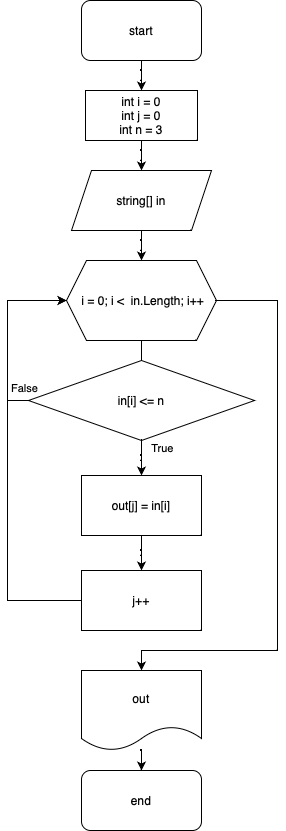

The diagram above was exported from draw.io. Its source (the exported page's mxGraphModel, read from the mxfile embedded in the PNG):
<mxGraphModel dx="946" dy="542" grid="1" gridSize="10" guides="1" tooltips="1" connect="1" arrows="1" fold="1" page="1" pageScale="1" pageWidth="827" pageHeight="1169" math="0" shadow="0">
  <root>
    <mxCell id="WIyWlLk6GJQsqaUBKTNV-0" />
    <mxCell id="WIyWlLk6GJQsqaUBKTNV-1" parent="WIyWlLk6GJQsqaUBKTNV-0" />
    <mxCell id="SMdjEK9SakTGV2iKQ5wf-15" style="edgeStyle=orthogonalEdgeStyle;rounded=0;orthogonalLoop=1;jettySize=auto;html=1;entryX=0.5;entryY=0;entryDx=0;entryDy=0;fontSize=12;" parent="WIyWlLk6GJQsqaUBKTNV-1" source="SMdjEK9SakTGV2iKQ5wf-1" target="SMdjEK9SakTGV2iKQ5wf-2" edge="1">
      <mxGeometry relative="1" as="geometry" />
    </mxCell>
    <mxCell id="SMdjEK9SakTGV2iKQ5wf-1" value="start" style="rounded=1;whiteSpace=wrap;html=1;fontSize=12;" parent="WIyWlLk6GJQsqaUBKTNV-1" vertex="1">
      <mxGeometry x="354" y="50" width="120" height="60" as="geometry" />
    </mxCell>
    <mxCell id="SMdjEK9SakTGV2iKQ5wf-16" style="edgeStyle=orthogonalEdgeStyle;rounded=0;orthogonalLoop=1;jettySize=auto;html=1;entryX=0.5;entryY=0;entryDx=0;entryDy=0;fontSize=12;" parent="WIyWlLk6GJQsqaUBKTNV-1" source="SMdjEK9SakTGV2iKQ5wf-2" target="SMdjEK9SakTGV2iKQ5wf-3" edge="1">
      <mxGeometry relative="1" as="geometry" />
    </mxCell>
    <mxCell id="SMdjEK9SakTGV2iKQ5wf-2" value="int i = 0&lt;br&gt;int j = 0&lt;br&gt;int n = 3" style="rounded=0;whiteSpace=wrap;html=1;fontSize=12;" parent="WIyWlLk6GJQsqaUBKTNV-1" vertex="1">
      <mxGeometry x="358" y="140" width="112" height="50" as="geometry" />
    </mxCell>
    <mxCell id="SMdjEK9SakTGV2iKQ5wf-17" style="edgeStyle=orthogonalEdgeStyle;rounded=0;orthogonalLoop=1;jettySize=auto;html=1;entryX=0.5;entryY=0;entryDx=0;entryDy=0;fontSize=12;" parent="WIyWlLk6GJQsqaUBKTNV-1" source="SMdjEK9SakTGV2iKQ5wf-3" target="SMdjEK9SakTGV2iKQ5wf-4" edge="1">
      <mxGeometry relative="1" as="geometry" />
    </mxCell>
    <mxCell id="SMdjEK9SakTGV2iKQ5wf-3" value="string[] in" style="shape=parallelogram;perimeter=parallelogramPerimeter;whiteSpace=wrap;html=1;fixedSize=1;fontSize=12;" parent="WIyWlLk6GJQsqaUBKTNV-1" vertex="1">
      <mxGeometry x="344" y="220" width="140" height="60" as="geometry" />
    </mxCell>
    <mxCell id="SMdjEK9SakTGV2iKQ5wf-6" value="" style="edgeStyle=orthogonalEdgeStyle;rounded=0;orthogonalLoop=1;jettySize=auto;html=1;fontSize=12;" parent="WIyWlLk6GJQsqaUBKTNV-1" source="SMdjEK9SakTGV2iKQ5wf-4" edge="1">
      <mxGeometry relative="1" as="geometry">
        <mxPoint x="414" y="430" as="targetPoint" />
      </mxGeometry>
    </mxCell>
    <mxCell id="qd5lH4oayXpBRhjuZsf_-9" style="edgeStyle=orthogonalEdgeStyle;rounded=0;orthogonalLoop=1;jettySize=auto;html=1;entryX=0.5;entryY=0;entryDx=0;entryDy=0;" edge="1" parent="WIyWlLk6GJQsqaUBKTNV-1" source="SMdjEK9SakTGV2iKQ5wf-4" target="SMdjEK9SakTGV2iKQ5wf-10">
      <mxGeometry relative="1" as="geometry">
        <Array as="points">
          <mxPoint x="550" y="350" />
          <mxPoint x="550" y="700" />
          <mxPoint x="414" y="700" />
        </Array>
      </mxGeometry>
    </mxCell>
    <mxCell id="SMdjEK9SakTGV2iKQ5wf-4" value="&amp;nbsp;i = 0; i &amp;lt; &amp;nbsp;in.Length; i++" style="shape=hexagon;perimeter=hexagonPerimeter2;whiteSpace=wrap;html=1;fixedSize=1;fontSize=12;" parent="WIyWlLk6GJQsqaUBKTNV-1" vertex="1">
      <mxGeometry x="339" y="310" width="150" height="80" as="geometry" />
    </mxCell>
    <mxCell id="qd5lH4oayXpBRhjuZsf_-6" value="" style="edgeStyle=orthogonalEdgeStyle;rounded=0;orthogonalLoop=1;jettySize=auto;html=1;" edge="1" parent="WIyWlLk6GJQsqaUBKTNV-1" source="SMdjEK9SakTGV2iKQ5wf-8" target="qd5lH4oayXpBRhjuZsf_-5">
      <mxGeometry relative="1" as="geometry" />
    </mxCell>
    <mxCell id="SMdjEK9SakTGV2iKQ5wf-8" value="out[j] = in[i]" style="rounded=0;whiteSpace=wrap;html=1;fontSize=12;" parent="WIyWlLk6GJQsqaUBKTNV-1" vertex="1">
      <mxGeometry x="354" y="525" width="120" height="60" as="geometry" />
    </mxCell>
    <mxCell id="SMdjEK9SakTGV2iKQ5wf-18" style="edgeStyle=orthogonalEdgeStyle;rounded=0;orthogonalLoop=1;jettySize=auto;html=1;entryX=0.5;entryY=0;entryDx=0;entryDy=0;fontSize=12;" parent="WIyWlLk6GJQsqaUBKTNV-1" source="SMdjEK9SakTGV2iKQ5wf-10" target="SMdjEK9SakTGV2iKQ5wf-11" edge="1">
      <mxGeometry relative="1" as="geometry" />
    </mxCell>
    <mxCell id="SMdjEK9SakTGV2iKQ5wf-10" value="&amp;nbsp;out&amp;nbsp;" style="shape=document;whiteSpace=wrap;html=1;boundedLbl=1;fontSize=12;" parent="WIyWlLk6GJQsqaUBKTNV-1" vertex="1">
      <mxGeometry x="354" y="720" width="120" height="80" as="geometry" />
    </mxCell>
    <mxCell id="SMdjEK9SakTGV2iKQ5wf-11" value="end" style="rounded=1;whiteSpace=wrap;html=1;fontSize=12;" parent="WIyWlLk6GJQsqaUBKTNV-1" vertex="1">
      <mxGeometry x="354" y="820" width="120" height="60" as="geometry" />
    </mxCell>
    <mxCell id="qd5lH4oayXpBRhjuZsf_-1" value="" style="edgeStyle=orthogonalEdgeStyle;rounded=0;orthogonalLoop=1;jettySize=auto;html=1;" edge="1" parent="WIyWlLk6GJQsqaUBKTNV-1" source="qd5lH4oayXpBRhjuZsf_-0" target="SMdjEK9SakTGV2iKQ5wf-8">
      <mxGeometry relative="1" as="geometry" />
    </mxCell>
    <mxCell id="qd5lH4oayXpBRhjuZsf_-4" value="True" style="edgeLabel;html=1;align=center;verticalAlign=middle;resizable=0;points=[];" vertex="1" connectable="0" parent="qd5lH4oayXpBRhjuZsf_-1">
      <mxGeometry x="-0.6889" y="1" relative="1" as="geometry">
        <mxPoint x="19" as="offset" />
      </mxGeometry>
    </mxCell>
    <mxCell id="qd5lH4oayXpBRhjuZsf_-2" style="edgeStyle=orthogonalEdgeStyle;rounded=0;orthogonalLoop=1;jettySize=auto;html=1;entryX=0;entryY=0.5;entryDx=0;entryDy=0;" edge="1" parent="WIyWlLk6GJQsqaUBKTNV-1" source="qd5lH4oayXpBRhjuZsf_-0" target="SMdjEK9SakTGV2iKQ5wf-4">
      <mxGeometry relative="1" as="geometry">
        <Array as="points">
          <mxPoint x="280" y="450" />
          <mxPoint x="280" y="350" />
        </Array>
      </mxGeometry>
    </mxCell>
    <mxCell id="qd5lH4oayXpBRhjuZsf_-3" value="False" style="edgeLabel;html=1;align=center;verticalAlign=middle;resizable=0;points=[];" vertex="1" connectable="0" parent="qd5lH4oayXpBRhjuZsf_-2">
      <mxGeometry x="-0.8212" y="2" relative="1" as="geometry">
        <mxPoint x="11" y="-15" as="offset" />
      </mxGeometry>
    </mxCell>
    <mxCell id="qd5lH4oayXpBRhjuZsf_-0" value="in[i] &amp;lt;= n" style="rhombus;whiteSpace=wrap;html=1;" vertex="1" parent="WIyWlLk6GJQsqaUBKTNV-1">
      <mxGeometry x="301" y="410" width="226" height="80" as="geometry" />
    </mxCell>
    <mxCell id="qd5lH4oayXpBRhjuZsf_-8" style="edgeStyle=orthogonalEdgeStyle;rounded=0;orthogonalLoop=1;jettySize=auto;html=1;entryX=0;entryY=0.5;entryDx=0;entryDy=0;" edge="1" parent="WIyWlLk6GJQsqaUBKTNV-1" source="qd5lH4oayXpBRhjuZsf_-5" target="SMdjEK9SakTGV2iKQ5wf-4">
      <mxGeometry relative="1" as="geometry">
        <mxPoint x="260" y="600" as="targetPoint" />
        <Array as="points">
          <mxPoint x="280" y="650" />
          <mxPoint x="280" y="350" />
        </Array>
      </mxGeometry>
    </mxCell>
    <mxCell id="qd5lH4oayXpBRhjuZsf_-5" value="j++" style="rounded=0;whiteSpace=wrap;html=1;" vertex="1" parent="WIyWlLk6GJQsqaUBKTNV-1">
      <mxGeometry x="354" y="620" width="120" height="60" as="geometry" />
    </mxCell>
  </root>
</mxGraphModel>